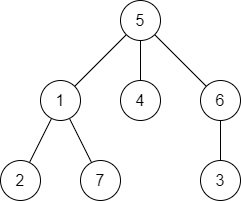

The diagram above was exported from draw.io. Its source (the exported page's mxGraphModel, read from the mxfile embedded in the PNG):
<mxGraphModel dx="883" dy="617" grid="1" gridSize="10" guides="1" tooltips="1" connect="1" arrows="1" fold="1" page="1" pageScale="1" pageWidth="850" pageHeight="1100" math="0" shadow="0">
  <root>
    <mxCell id="0" />
    <mxCell id="1" parent="0" />
    <mxCell id="17" value="" style="rounded=0;orthogonalLoop=1;jettySize=auto;html=1;endArrow=none;endFill=0;" edge="1" parent="1" source="20" target="21">
      <mxGeometry relative="1" as="geometry" />
    </mxCell>
    <mxCell id="18" style="rounded=0;orthogonalLoop=1;jettySize=auto;html=1;endArrow=none;endFill=0;" edge="1" parent="1" source="20" target="23">
      <mxGeometry relative="1" as="geometry" />
    </mxCell>
    <mxCell id="19" style="edgeStyle=none;rounded=0;orthogonalLoop=1;jettySize=auto;html=1;endArrow=none;endFill=0;" edge="1" parent="1" source="20" target="26">
      <mxGeometry relative="1" as="geometry" />
    </mxCell>
    <mxCell id="20" value="5" style="ellipse;whiteSpace=wrap;html=1;aspect=fixed;fontSize=16;" vertex="1" parent="1">
      <mxGeometry x="400" y="280" width="40" height="40" as="geometry" />
    </mxCell>
    <mxCell id="21" value="4" style="ellipse;whiteSpace=wrap;html=1;aspect=fixed;fontSize=16;" vertex="1" parent="1">
      <mxGeometry x="400" y="360" width="40" height="40" as="geometry" />
    </mxCell>
    <mxCell id="22" value="" style="edgeStyle=none;rounded=0;orthogonalLoop=1;jettySize=auto;html=1;endArrow=none;endFill=0;" edge="1" parent="1" source="23" target="29">
      <mxGeometry relative="1" as="geometry" />
    </mxCell>
    <mxCell id="23" value="6" style="ellipse;whiteSpace=wrap;html=1;aspect=fixed;fontSize=16;" vertex="1" parent="1">
      <mxGeometry x="480" y="360" width="40" height="40" as="geometry" />
    </mxCell>
    <mxCell id="24" style="edgeStyle=none;rounded=0;orthogonalLoop=1;jettySize=auto;html=1;endArrow=none;endFill=0;" edge="1" parent="1" source="26" target="28">
      <mxGeometry relative="1" as="geometry" />
    </mxCell>
    <mxCell id="25" style="edgeStyle=none;rounded=0;orthogonalLoop=1;jettySize=auto;html=1;endArrow=none;endFill=0;" edge="1" parent="1" source="26" target="27">
      <mxGeometry relative="1" as="geometry" />
    </mxCell>
    <mxCell id="26" value="1" style="ellipse;whiteSpace=wrap;html=1;aspect=fixed;fontSize=16;" vertex="1" parent="1">
      <mxGeometry x="320" y="360" width="40" height="40" as="geometry" />
    </mxCell>
    <mxCell id="27" value="2" style="ellipse;whiteSpace=wrap;html=1;aspect=fixed;fontSize=16;" vertex="1" parent="1">
      <mxGeometry x="280" y="440" width="40" height="40" as="geometry" />
    </mxCell>
    <mxCell id="28" value="7" style="ellipse;whiteSpace=wrap;html=1;aspect=fixed;fontSize=16;" vertex="1" parent="1">
      <mxGeometry x="360" y="440" width="40" height="40" as="geometry" />
    </mxCell>
    <mxCell id="29" value="3" style="ellipse;whiteSpace=wrap;html=1;aspect=fixed;fontSize=16;" vertex="1" parent="1">
      <mxGeometry x="480" y="440" width="40" height="40" as="geometry" />
    </mxCell>
  </root>
</mxGraphModel>